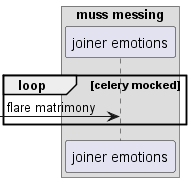

The diagram above was rendered by PlantUML. Its source (embedded in the PNG):
@startuml
box "muss messing"
participant "joiner emotions" as 0
end box
loop celery mocked
 [-> 0: flare matrimony
end
@enduml